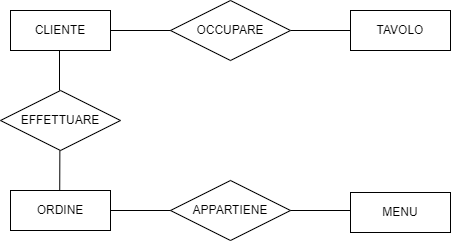

The diagram above was exported from draw.io. Its source (the exported page's mxGraphModel, read from the mxfile embedded in the PNG):
<mxGraphModel dx="1120" dy="532" grid="0" gridSize="10" guides="1" tooltips="1" connect="1" arrows="1" fold="1" page="1" pageScale="1" pageWidth="827" pageHeight="1169" math="0" shadow="0">
  <root>
    <mxCell id="0" />
    <mxCell id="1" parent="0" />
    <mxCell id="ovwYJiVdl9R8BKqdzX3k-1" value="CLIENTE" style="whiteSpace=wrap;html=1;align=center;" parent="1" vertex="1">
      <mxGeometry x="31" y="32" width="100" height="40" as="geometry" />
    </mxCell>
    <mxCell id="ovwYJiVdl9R8BKqdzX3k-9" value="TAVOLO" style="whiteSpace=wrap;html=1;align=center;" parent="1" vertex="1">
      <mxGeometry x="371" y="32" width="100" height="40" as="geometry" />
    </mxCell>
    <mxCell id="ovwYJiVdl9R8BKqdzX3k-10" value="" style="line;strokeWidth=1;rotatable=0;dashed=0;labelPosition=right;align=left;verticalAlign=middle;spacingTop=0;spacingLeft=6;points=[];portConstraint=eastwest;" parent="1" vertex="1">
      <mxGeometry x="311" y="47" width="60" height="10" as="geometry" />
    </mxCell>
    <mxCell id="ovwYJiVdl9R8BKqdzX3k-11" value="OCCUPARE" style="shape=rhombus;perimeter=rhombusPerimeter;whiteSpace=wrap;html=1;align=center;" parent="1" vertex="1">
      <mxGeometry x="191" y="22" width="120" height="60" as="geometry" />
    </mxCell>
    <mxCell id="ovwYJiVdl9R8BKqdzX3k-12" value="MENU" style="whiteSpace=wrap;html=1;align=center;" parent="1" vertex="1">
      <mxGeometry x="371" y="214" width="100" height="40" as="geometry" />
    </mxCell>
    <mxCell id="ovwYJiVdl9R8BKqdzX3k-13" value="APPARTIENE" style="shape=rhombus;perimeter=rhombusPerimeter;whiteSpace=wrap;html=1;align=center;" parent="1" vertex="1">
      <mxGeometry x="191" y="202" width="120" height="60" as="geometry" />
    </mxCell>
    <mxCell id="ovwYJiVdl9R8BKqdzX3k-14" value="" style="line;strokeWidth=1;rotatable=0;dashed=0;labelPosition=right;align=left;verticalAlign=middle;spacingTop=0;spacingLeft=6;points=[];portConstraint=eastwest;" parent="1" vertex="1">
      <mxGeometry x="131" y="227" width="60" height="10" as="geometry" />
    </mxCell>
    <mxCell id="ovwYJiVdl9R8BKqdzX3k-15" value="" style="line;strokeWidth=1;rotatable=0;dashed=0;labelPosition=right;align=left;verticalAlign=middle;spacingTop=0;spacingLeft=6;points=[];portConstraint=eastwest;" parent="1" vertex="1">
      <mxGeometry x="311" y="227" width="60" height="10" as="geometry" />
    </mxCell>
    <mxCell id="ovwYJiVdl9R8BKqdzX3k-16" value="ORDINE" style="whiteSpace=wrap;html=1;align=center;" parent="1" vertex="1">
      <mxGeometry x="31" y="212" width="100" height="40" as="geometry" />
    </mxCell>
    <mxCell id="ovwYJiVdl9R8BKqdzX3k-17" value="EFFETTUARE" style="shape=rhombus;perimeter=rhombusPerimeter;whiteSpace=wrap;html=1;align=center;" parent="1" vertex="1">
      <mxGeometry x="21" y="112" width="120" height="60" as="geometry" />
    </mxCell>
    <mxCell id="ovwYJiVdl9R8BKqdzX3k-18" value="" style="endArrow=none;html=1;rounded=0;" parent="1" edge="1">
      <mxGeometry width="50" height="50" relative="1" as="geometry">
        <mxPoint x="80" y="112" as="sourcePoint" />
        <mxPoint x="80" y="72" as="targetPoint" />
      </mxGeometry>
    </mxCell>
    <mxCell id="ovwYJiVdl9R8BKqdzX3k-19" value="" style="endArrow=none;html=1;rounded=0;" parent="1" edge="1">
      <mxGeometry width="50" height="50" relative="1" as="geometry">
        <mxPoint x="80.22999999999999" y="212" as="sourcePoint" />
        <mxPoint x="80.35999999999999" y="172" as="targetPoint" />
      </mxGeometry>
    </mxCell>
    <mxCell id="ovwYJiVdl9R8BKqdzX3k-35" value="" style="line;strokeWidth=1;rotatable=0;dashed=0;labelPosition=right;align=left;verticalAlign=middle;spacingTop=0;spacingLeft=6;points=[];portConstraint=eastwest;" parent="1" vertex="1">
      <mxGeometry x="131" y="47" width="60" height="10" as="geometry" />
    </mxCell>
  </root>
</mxGraphModel>